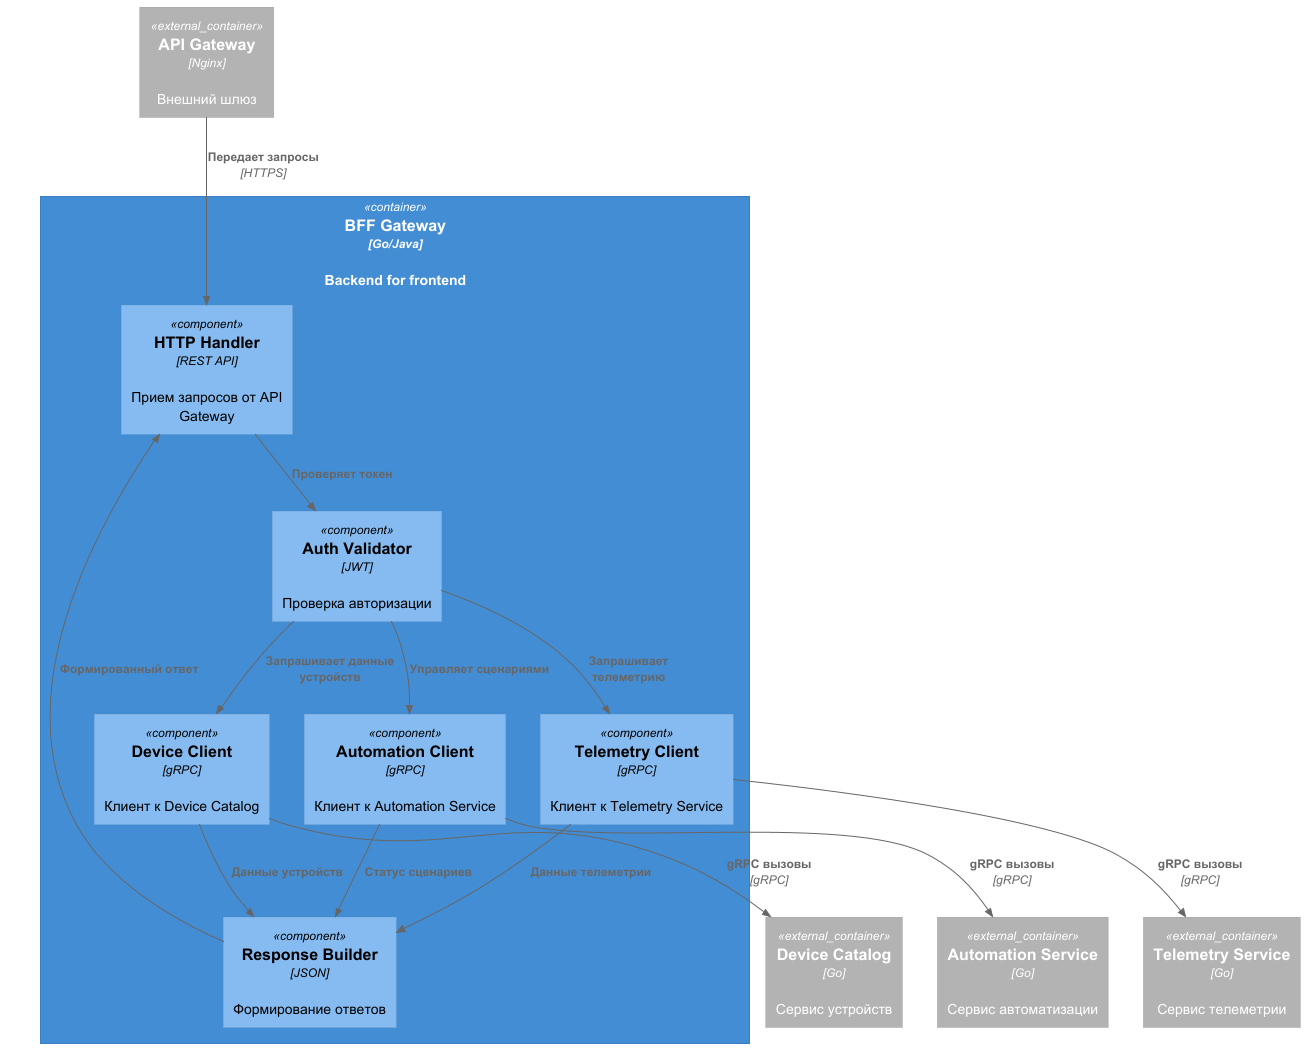

The diagram above was rendered by PlantUML. Its source (embedded in the PNG):
@startuml
!include https://raw.githubusercontent.com/plantuml-stdlib/C4-PlantUML/master/C4_Component.puml

Container(bff_gateway, "BFF Gateway", "Go/Java", "Backend for frontend")

Container(bff_gateway, "BFF Gateway") {
    Component(http_handler, "HTTP Handler", "REST API", "Прием запросов от API Gateway")
    Component(auth_validator, "Auth Validator", "JWT", "Проверка авторизации")
    Component(device_client, "Device Client", "gRPC", "Клиент к Device Catalog")
    Component(telemetry_client, "Telemetry Client", "gRPC", "Клиент к Telemetry Service")
    Component(automation_client, "Automation Client", "gRPC", "Клиент к Automation Service")
    Component(response_builder, "Response Builder", "JSON", "Формирование ответов")
}

Container_Ext(api_gateway, "API Gateway", "Nginx", "Внешний шлюз")
Container_Ext(device_catalog, "Device Catalog", "Go", "Сервис устройств")
Container_Ext(telemetry_service, "Telemetry Service", "Go", "Сервис телеметрии")
Container_Ext(automation_service, "Automation Service", "Go", "Сервис автоматизации")

Rel(api_gateway, http_handler, "Передает запросы", "HTTPS")
Rel(http_handler, auth_validator, "Проверяет токен", "")
Rel(auth_validator, device_client, "Запрашивает данные устройств", "")
Rel(auth_validator, telemetry_client, "Запрашивает телеметрию", "")
Rel(auth_validator, automation_client, "Управляет сценариями", "")
Rel(device_client, device_catalog, "gRPC вызовы", "gRPC")
Rel(telemetry_client, telemetry_service, "gRPC вызовы", "gRPC")
Rel(automation_client, automation_service, "gRPC вызовы", "gRPC")
Rel(device_client, response_builder, "Данные устройств", "")
Rel(telemetry_client, response_builder, "Данные телеметрии", "")
Rel(automation_client, response_builder, "Статус сценариев", "")
Rel(response_builder, http_handler, "Формированный ответ", "")
@enduml